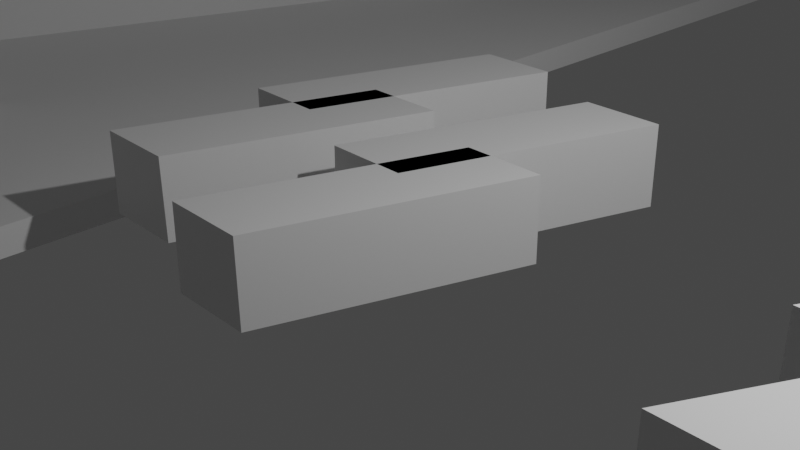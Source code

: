 # Source: runes.blend  (saved by Blender 2.82.7; exported with 4.5.12 LTS)
import bpy
from mathutils import Matrix  # noqa: F401  (used for matrix-valued properties, if any)

bpy.ops.wm.read_factory_settings(use_empty=True)
scene = bpy.context.scene
scene.name = 'Scene'

# ---- collections
col_collection = bpy.data.collections.new('Collection'); scene.collection.children.link(col_collection)

# ---- materials (node trees are filled in below, after node groups)
mat_material = bpy.data.materials.new('Material')
mat_material.alpha_threshold = 0.0
mat_material.use_transparent_shadow = False
mat_material.line_color = (0.0, 0.0, 0.0, 1.0)

# ---- material node trees
mat_material.use_nodes = True; mat_material.node_tree.nodes.clear()
_N = mat_material.node_tree.nodes; _L = mat_material.node_tree.links
n0 = _N.new('ShaderNodeOutputMaterial'); n0.name = 'Material Output'; n0.location = (300, 300)
n1 = _N.new('ShaderNodeBsdfPrincipled'); n1.name = 'Principled BSDF'; n1.location = (10, 300)
n1.distribution = 'GGX'
n1.subsurface_method = 'BURLEY'
n1.inputs[2].default_value = 0.4
n1.inputs[3].default_value = 1.45
n1.inputs[27].default_value = (0.0, 0.0, 0.0, 1.0)
n1.inputs[28].default_value = 1.0
_L.new(n1.outputs[0], n0.inputs[0])
n0.is_active_output = True

# ---- world
world_world = bpy.data.worlds.new('World'); scene.world = world_world
world_world.use_nodes = True; world_world.node_tree.nodes.clear()
_N = world_world.node_tree.nodes; _L = world_world.node_tree.links
n0 = _N.new('ShaderNodeOutputWorld'); n0.name = 'World Output'; n0.location = (300, 300)
n1 = _N.new('ShaderNodeBackground'); n1.name = 'Background'; n1.location = (10, 300)
n1.inputs[0].default_value = (0.05088, 0.05088, 0.05088, 1.0)
_L.new(n1.outputs[0], n0.inputs[0])
n0.is_active_output = True
world_world.color = (0.05088, 0.05088, 0.05088)
world_world.use_sun_shadow = False
world_world.sun_shadow_jitter_overblur = 0.0

# ---- cameras
cam_camera = bpy.data.cameras.new('Camera')
cam_camera.clip_end = 100.0
cam_camera.ortho_scale = 7.314

# ---- lights
light_light = bpy.data.lights.new('Light', 'POINT')
light_light.transmission_factor = 0.0
light_light.energy = 1000.0
light_light.shadow_soft_size = 0.1
light_light.shadow_maximum_resolution = 0.006
light_light.use_absolute_resolution = True

# ---- meshes
me_cube_002 = bpy.data.meshes.new('Cube.002')
me_cube_002.from_pydata([(1.973, 0.998, 1.0), (1.99, 1.0, -1.0), (-0.02367, -1.002, 1.0), (0.0, -1.0, -1.0), (0.008327, 0.997, 1.0), (-0.00969, 1.0, -1.0), (-2.001, -0.9962, 1.0), (-2.0, -1.0, -1.0), (1.973, -0.3354, 1.0), (1.99, -0.3333, -1.0), (-0.02367, -2.336, 1.0), (0.0, -2.333, -1.0), (0.008327, -0.3363, 1.0), (-0.00969, -0.3333, -1.0), (-2.001, -2.33, 1.0), (-2.0, -2.333, -1.0)], [], [(0, 4, 6, 2), (3, 2, 6, 7), (7, 6, 4, 5), (5, 1, 3, 7), (1, 0, 2, 3), (5, 4, 0, 1), (8, 12, 14, 10), (11, 10, 14, 15), (15, 14, 12, 13), (13, 9, 11, 15), (9, 8, 10, 11), (13, 12, 8, 9)])
_uv = me_cube_002.uv_layers.new(name='UVMap')
_uv.uv.foreach_set('vector', [0.625, 0.5, 0.875, 0.5, 0.875, 0.75, 0.625, 0.75, 0.375, 0.75, 0.625, 0.75, 0.625, 1.0, 0.375, 1.0, 0.375, 0.0, 0.625, 0.0, 0.625, 0.25, 0.375, 0.25, 0.125, 0.5, 0.375, 0.5, 0.375, 0.75, 0.125, 0.75, 0.375, 0.5, 0.625, 0.5, 0.625, 0.75, 0.375, 0.75, 0.375, 0.25, 0.625, 0.25, 0.625, 0.5, 0.375, 0.5, 0.625, 0.5, 0.875, 0.5, 0.875, 0.75, 0.625, 0.75, 0.375, 0.75, 0.625, 0.75, 0.625, 1.0, 0.375, 1.0, 0.375, 0.0, 0.625, 0.0, 0.625, 0.25, 0.375, 0.25, 0.125, 0.5, 0.375, 0.5, 0.375, 0.75, 0.125, 0.75, 0.375, 0.5, 0.625, 0.5, 0.625, 0.75, 0.375, 0.75, 0.375, 0.25, 0.625, 0.25, 0.625, 0.5, 0.375, 0.5])
me_cube_002.materials.append(mat_material)
me_cube_002.use_remesh_preserve_volume = False
me_cube_002.use_remesh_preserve_attributes = False
me_cube_002.use_mirror_vertex_groups = False
me_cube_002.update()
me_cube_003 = bpy.data.meshes.new('Cube.003')
me_cube_003.from_pydata([(1.973, 0.998, 1.0), (1.99, 1.0, -1.0), (-0.02367, -1.002, 1.0), (0.0, -1.0, -1.0), (0.008327, 0.997, 1.0), (-0.00969, 1.0, -1.0), (-2.001, -0.9962, 1.0), (-2.0, -1.0, -1.0), (1.973, -0.3354, 1.0), (1.99, -0.3333, -1.0), (-0.02367, -2.336, 1.0), (0.0, -2.333, -1.0), (0.008327, -0.3363, 1.0), (-0.00969, -0.3333, -1.0), (-2.001, -2.33, 1.0), (-2.0, -2.333, -1.0)], [], [(0, 4, 6, 2), (3, 2, 6, 7), (7, 6, 4, 5), (5, 1, 3, 7), (1, 0, 2, 3), (5, 4, 0, 1), (8, 12, 14, 10), (11, 10, 14, 15), (15, 14, 12, 13), (13, 9, 11, 15), (9, 8, 10, 11), (13, 12, 8, 9)])
_uv = me_cube_003.uv_layers.new(name='UVMap')
_uv.uv.foreach_set('vector', [0.625, 0.5, 0.875, 0.5, 0.875, 0.75, 0.625, 0.75, 0.375, 0.75, 0.625, 0.75, 0.625, 1.0, 0.375, 1.0, 0.375, 0.0, 0.625, 0.0, 0.625, 0.25, 0.375, 0.25, 0.125, 0.5, 0.375, 0.5, 0.375, 0.75, 0.125, 0.75, 0.375, 0.5, 0.625, 0.5, 0.625, 0.75, 0.375, 0.75, 0.375, 0.25, 0.625, 0.25, 0.625, 0.5, 0.375, 0.5, 0.625, 0.5, 0.875, 0.5, 0.875, 0.75, 0.625, 0.75, 0.375, 0.75, 0.625, 0.75, 0.625, 1.0, 0.375, 1.0, 0.375, 0.0, 0.625, 0.0, 0.625, 0.25, 0.375, 0.25, 0.125, 0.5, 0.375, 0.5, 0.375, 0.75, 0.125, 0.75, 0.375, 0.5, 0.625, 0.5, 0.625, 0.75, 0.375, 0.75, 0.375, 0.25, 0.625, 0.25, 0.625, 0.5, 0.375, 0.5])
me_cube_003.materials.append(mat_material)
me_cube_003.use_remesh_preserve_volume = False
me_cube_003.use_remesh_preserve_attributes = False
me_cube_003.use_mirror_vertex_groups = False
me_cube_003.update()
me_cube_004 = bpy.data.meshes.new('Cube.004')
me_cube_004.from_pydata([(-2.5, -1.0, -1.0), (-2.5, -1.0, 1.0), (0.5, 1.0, -1.0), (0.5, 1.0, 1.0), (-0.5, -1.0, -1.0), (-0.5, -1.0, 1.0), (2.5, 1.0, -1.0), (2.5, 1.0, 1.0)], [], [(0, 1, 3, 2), (2, 3, 7, 6), (6, 7, 5, 4), (4, 5, 1, 0), (2, 6, 4, 0), (7, 3, 1, 5)])
_uv = me_cube_004.uv_layers.new(name='UVMap')
_uv.uv.foreach_set('vector', [0.375, 0.0, 0.625, 0.0, 0.625, 0.25, 0.375, 0.25, 0.375, 0.25, 0.625, 0.25, 0.625, 0.5, 0.375, 0.5, 0.375, 0.5, 0.625, 0.5, 0.625, 0.75, 0.375, 0.75, 0.375, 0.75, 0.625, 0.75, 0.625, 1.0, 0.375, 1.0, 0.125, 0.5, 0.375, 0.5, 0.375, 0.75, 0.125, 0.75, 0.625, 0.5, 0.875, 0.5, 0.875, 0.75, 0.625, 0.75])
me_cube_004.use_remesh_fix_poles = True
me_cube_004.use_remesh_preserve_attributes = False
me_cube_004.use_mirror_vertex_groups = False
me_cube_004.update()
me_cube_005 = bpy.data.meshes.new('Cube.005')
me_cube_005.from_pydata([(-2.5, -1.0, -1.0), (-2.5, -1.0, 1.0), (0.5, 1.0, -1.0), (0.5, 1.0, 1.0), (-0.5, -1.0, -1.0), (-0.5, -1.0, 1.0), (2.5, 1.0, -1.0), (2.5, 1.0, 1.0)], [], [(0, 1, 3, 2), (2, 3, 7, 6), (6, 7, 5, 4), (4, 5, 1, 0), (2, 6, 4, 0), (7, 3, 1, 5)])
_uv = me_cube_005.uv_layers.new(name='UVMap')
_uv.uv.foreach_set('vector', [0.375, 0.0, 0.625, 0.0, 0.625, 0.25, 0.375, 0.25, 0.375, 0.25, 0.625, 0.25, 0.625, 0.5, 0.375, 0.5, 0.375, 0.5, 0.625, 0.5, 0.625, 0.75, 0.375, 0.75, 0.375, 0.75, 0.625, 0.75, 0.625, 1.0, 0.375, 1.0, 0.125, 0.5, 0.375, 0.5, 0.375, 0.75, 0.125, 0.75, 0.625, 0.5, 0.875, 0.5, 0.875, 0.75, 0.625, 0.75])
me_cube_005.use_remesh_fix_poles = True
me_cube_005.use_remesh_preserve_attributes = False
me_cube_005.use_mirror_vertex_groups = False
me_cube_005.update()
me_cube_006 = bpy.data.meshes.new('Cube.006')
me_cube_006.from_pydata([(-2.5, -1.0, -1.0), (-2.5, -1.0, 1.0), (0.5, 1.0, -1.0), (0.5, 1.0, 1.0), (-0.5, -1.0, -1.0), (-0.5, -1.0, 1.0), (2.5, 1.0, -1.0), (2.5, 1.0, 1.0)], [], [(0, 1, 3, 2), (2, 3, 7, 6), (6, 7, 5, 4), (4, 5, 1, 0), (2, 6, 4, 0), (7, 3, 1, 5)])
_uv = me_cube_006.uv_layers.new(name='UVMap')
_uv.uv.foreach_set('vector', [0.375, 0.0, 0.625, 0.0, 0.625, 0.25, 0.375, 0.25, 0.375, 0.25, 0.625, 0.25, 0.625, 0.5, 0.375, 0.5, 0.375, 0.5, 0.625, 0.5, 0.625, 0.75, 0.375, 0.75, 0.375, 0.75, 0.625, 0.75, 0.625, 1.0, 0.375, 1.0, 0.125, 0.5, 0.375, 0.5, 0.375, 0.75, 0.125, 0.75, 0.625, 0.5, 0.875, 0.5, 0.875, 0.75, 0.625, 0.75])
me_cube_006.use_remesh_fix_poles = True
me_cube_006.use_remesh_preserve_attributes = False
me_cube_006.use_mirror_vertex_groups = False
me_cube_006.update()
me_cube_007 = bpy.data.meshes.new('Cube.007')
me_cube_007.from_pydata([(-2.5, -1.0, -1.0), (-2.5, -1.0, 1.0), (0.5, 1.0, -1.0), (0.5, 1.0, 1.0), (-0.5, -1.0, -1.0), (-0.5, -1.0, 1.0), (2.5, 1.0, -1.0), (2.5, 1.0, 1.0)], [], [(0, 1, 3, 2), (2, 3, 7, 6), (6, 7, 5, 4), (4, 5, 1, 0), (2, 6, 4, 0), (7, 3, 1, 5)])
_uv = me_cube_007.uv_layers.new(name='UVMap')
_uv.uv.foreach_set('vector', [0.375, 0.0, 0.625, 0.0, 0.625, 0.25, 0.375, 0.25, 0.375, 0.25, 0.625, 0.25, 0.625, 0.5, 0.375, 0.5, 0.375, 0.5, 0.625, 0.5, 0.625, 0.75, 0.375, 0.75, 0.375, 0.75, 0.625, 0.75, 0.625, 1.0, 0.375, 1.0, 0.125, 0.5, 0.375, 0.5, 0.375, 0.75, 0.125, 0.75, 0.625, 0.5, 0.875, 0.5, 0.875, 0.75, 0.625, 0.75])
me_cube_007.use_remesh_fix_poles = True
me_cube_007.use_remesh_preserve_attributes = False
me_cube_007.use_mirror_vertex_groups = False
me_cube_007.update()
me_cube_008 = bpy.data.meshes.new('Cube.008')
me_cube_008.from_pydata([(-2.5, -1.0, -1.0), (-2.5, -1.0, 1.0), (0.5, 1.0, -1.0), (0.5, 1.0, 1.0), (-0.5, -1.0, -1.0), (-0.5, -1.0, 1.0), (2.5, 1.0, -1.0), (2.5, 1.0, 1.0)], [], [(0, 1, 3, 2), (2, 3, 7, 6), (6, 7, 5, 4), (4, 5, 1, 0), (2, 6, 4, 0), (7, 3, 1, 5)])
_uv = me_cube_008.uv_layers.new(name='UVMap')
_uv.uv.foreach_set('vector', [0.375, 0.0, 0.625, 0.0, 0.625, 0.25, 0.375, 0.25, 0.375, 0.25, 0.625, 0.25, 0.625, 0.5, 0.375, 0.5, 0.375, 0.5, 0.625, 0.5, 0.625, 0.75, 0.375, 0.75, 0.375, 0.75, 0.625, 0.75, 0.625, 1.0, 0.375, 1.0, 0.125, 0.5, 0.375, 0.5, 0.375, 0.75, 0.125, 0.75, 0.625, 0.5, 0.875, 0.5, 0.875, 0.75, 0.625, 0.75])
me_cube_008.use_remesh_fix_poles = True
me_cube_008.use_remesh_preserve_attributes = False
me_cube_008.use_mirror_vertex_groups = False
me_cube_008.update()
me_cube_009 = bpy.data.meshes.new('Cube.009')
me_cube_009.from_pydata([(1.973, 0.998, 1.0), (1.99, 1.0, -1.0), (-0.02367, -1.002, 1.0), (0.0, -1.0, -1.0), (0.008327, 0.997, 1.0), (-0.00969, 1.0, -1.0), (-2.001, -0.9962, 1.0), (-2.0, -1.0, -1.0), (1.973, -0.3354, 1.0), (1.99, -0.3333, -1.0), (-0.02367, -2.336, 1.0), (0.0, -2.333, -1.0), (0.008327, -0.3363, 1.0), (-0.00969, -0.3333, -1.0), (-2.001, -2.33, 1.0), (-2.0, -2.333, -1.0)], [], [(0, 4, 6, 2), (3, 2, 6, 7), (7, 6, 4, 5), (5, 1, 3, 7), (1, 0, 2, 3), (5, 4, 0, 1), (8, 12, 14, 10), (11, 10, 14, 15), (15, 14, 12, 13), (13, 9, 11, 15), (9, 8, 10, 11), (13, 12, 8, 9)])
_uv = me_cube_009.uv_layers.new(name='UVMap')
_uv.uv.foreach_set('vector', [0.625, 0.5, 0.875, 0.5, 0.875, 0.75, 0.625, 0.75, 0.375, 0.75, 0.625, 0.75, 0.625, 1.0, 0.375, 1.0, 0.375, 0.0, 0.625, 0.0, 0.625, 0.25, 0.375, 0.25, 0.125, 0.5, 0.375, 0.5, 0.375, 0.75, 0.125, 0.75, 0.375, 0.5, 0.625, 0.5, 0.625, 0.75, 0.375, 0.75, 0.375, 0.25, 0.625, 0.25, 0.625, 0.5, 0.375, 0.5, 0.625, 0.5, 0.875, 0.5, 0.875, 0.75, 0.625, 0.75, 0.375, 0.75, 0.625, 0.75, 0.625, 1.0, 0.375, 1.0, 0.375, 0.0, 0.625, 0.0, 0.625, 0.25, 0.375, 0.25, 0.125, 0.5, 0.375, 0.5, 0.375, 0.75, 0.125, 0.75, 0.375, 0.5, 0.625, 0.5, 0.625, 0.75, 0.375, 0.75, 0.375, 0.25, 0.625, 0.25, 0.625, 0.5, 0.375, 0.5])
me_cube_009.materials.append(mat_material)
me_cube_009.use_remesh_preserve_volume = False
me_cube_009.use_remesh_preserve_attributes = False
me_cube_009.use_mirror_vertex_groups = False
me_cube_009.update()
me_cube_010 = bpy.data.meshes.new('Cube.010')
me_cube_010.from_pydata([(1.973, 0.998, 1.0), (1.99, 1.0, -1.0), (-0.02367, -1.002, 1.0), (0.0, -1.0, -1.0), (0.008327, 0.997, 1.0), (-0.00969, 1.0, -1.0), (-2.001, -0.9962, 1.0), (-2.0, -1.0, -1.0), (1.973, -0.3354, 1.0), (1.99, -0.3333, -1.0), (-0.02367, -2.336, 1.0), (0.0, -2.333, -1.0), (0.008327, -0.3363, 1.0), (-0.00969, -0.3333, -1.0), (-2.001, -2.33, 1.0), (-2.0, -2.333, -1.0)], [], [(0, 4, 6, 2), (3, 2, 6, 7), (7, 6, 4, 5), (5, 1, 3, 7), (1, 0, 2, 3), (5, 4, 0, 1), (8, 12, 14, 10), (11, 10, 14, 15), (15, 14, 12, 13), (13, 9, 11, 15), (9, 8, 10, 11), (13, 12, 8, 9)])
_uv = me_cube_010.uv_layers.new(name='UVMap')
_uv.uv.foreach_set('vector', [0.625, 0.5, 0.875, 0.5, 0.875, 0.75, 0.625, 0.75, 0.375, 0.75, 0.625, 0.75, 0.625, 1.0, 0.375, 1.0, 0.375, 0.0, 0.625, 0.0, 0.625, 0.25, 0.375, 0.25, 0.125, 0.5, 0.375, 0.5, 0.375, 0.75, 0.125, 0.75, 0.375, 0.5, 0.625, 0.5, 0.625, 0.75, 0.375, 0.75, 0.375, 0.25, 0.625, 0.25, 0.625, 0.5, 0.375, 0.5, 0.625, 0.5, 0.875, 0.5, 0.875, 0.75, 0.625, 0.75, 0.375, 0.75, 0.625, 0.75, 0.625, 1.0, 0.375, 1.0, 0.375, 0.0, 0.625, 0.0, 0.625, 0.25, 0.375, 0.25, 0.125, 0.5, 0.375, 0.5, 0.375, 0.75, 0.125, 0.75, 0.375, 0.5, 0.625, 0.5, 0.625, 0.75, 0.375, 0.75, 0.375, 0.25, 0.625, 0.25, 0.625, 0.5, 0.375, 0.5])
me_cube_010.materials.append(mat_material)
me_cube_010.use_remesh_preserve_volume = False
me_cube_010.use_remesh_preserve_attributes = False
me_cube_010.use_mirror_vertex_groups = False
me_cube_010.update()
me_cube_011 = bpy.data.meshes.new('Cube.011')
me_cube_011.from_pydata([(-1.0, -1.0, -1.0), (-1.0, -1.0, 1.0), (-1.0, 1.0, -1.0), (-1.0, 1.0, 1.0), (1.0, -1.0, -1.0), (1.0, -1.0, 1.0), (1.0, 1.0, -1.0), (1.0, 1.0, 1.0)], [], [(0, 1, 3, 2), (2, 3, 7, 6), (6, 7, 5, 4), (4, 5, 1, 0), (2, 6, 4, 0), (7, 3, 1, 5)])
_uv = me_cube_011.uv_layers.new(name='UVMap')
_uv.uv.foreach_set('vector', [0.375, 0.0, 0.625, 0.0, 0.625, 0.25, 0.375, 0.25, 0.375, 0.25, 0.625, 0.25, 0.625, 0.5, 0.375, 0.5, 0.375, 0.5, 0.625, 0.5, 0.625, 0.75, 0.375, 0.75, 0.375, 0.75, 0.625, 0.75, 0.625, 1.0, 0.375, 1.0, 0.125, 0.5, 0.375, 0.5, 0.375, 0.75, 0.125, 0.75, 0.625, 0.5, 0.875, 0.5, 0.875, 0.75, 0.625, 0.75])
me_cube_011.use_remesh_fix_poles = True
me_cube_011.use_remesh_preserve_attributes = False
me_cube_011.use_mirror_vertex_groups = False
me_cube_011.update()
me_cube_012 = bpy.data.meshes.new('Cube.012')
me_cube_012.from_pydata([(1.973, 0.998, 1.0), (1.99, 1.0, -1.0), (-0.02367, -1.002, 1.0), (0.0, -1.0, -1.0), (0.008327, 0.997, 1.0), (-0.00969, 1.0, -1.0), (-2.001, -0.9962, 1.0), (-2.0, -1.0, -1.0), (1.973, -0.3354, 1.0), (1.99, -0.3333, -1.0), (-0.02367, -2.336, 1.0), (0.0, -2.333, -1.0), (0.008327, -0.3363, 1.0), (-0.00969, -0.3333, -1.0), (-2.001, -2.33, 1.0), (-2.0, -2.333, -1.0)], [], [(0, 4, 6, 2), (3, 2, 6, 7), (7, 6, 4, 5), (5, 1, 3, 7), (1, 0, 2, 3), (5, 4, 0, 1), (8, 12, 14, 10), (11, 10, 14, 15), (15, 14, 12, 13), (13, 9, 11, 15), (9, 8, 10, 11), (13, 12, 8, 9)])
_uv = me_cube_012.uv_layers.new(name='UVMap')
_uv.uv.foreach_set('vector', [0.625, 0.5, 0.875, 0.5, 0.875, 0.75, 0.625, 0.75, 0.375, 0.75, 0.625, 0.75, 0.625, 1.0, 0.375, 1.0, 0.375, 0.0, 0.625, 0.0, 0.625, 0.25, 0.375, 0.25, 0.125, 0.5, 0.375, 0.5, 0.375, 0.75, 0.125, 0.75, 0.375, 0.5, 0.625, 0.5, 0.625, 0.75, 0.375, 0.75, 0.375, 0.25, 0.625, 0.25, 0.625, 0.5, 0.375, 0.5, 0.625, 0.5, 0.875, 0.5, 0.875, 0.75, 0.625, 0.75, 0.375, 0.75, 0.625, 0.75, 0.625, 1.0, 0.375, 1.0, 0.375, 0.0, 0.625, 0.0, 0.625, 0.25, 0.375, 0.25, 0.125, 0.5, 0.375, 0.5, 0.375, 0.75, 0.125, 0.75, 0.375, 0.5, 0.625, 0.5, 0.625, 0.75, 0.375, 0.75, 0.375, 0.25, 0.625, 0.25, 0.625, 0.5, 0.375, 0.5])
me_cube_012.materials.append(mat_material)
me_cube_012.use_remesh_preserve_volume = False
me_cube_012.use_remesh_preserve_attributes = False
me_cube_012.use_mirror_vertex_groups = False
me_cube_012.update()
me_cube_013 = bpy.data.meshes.new('Cube.013')
me_cube_013.from_pydata([(1.973, 0.998, 1.0), (1.99, 1.0, -1.0), (-0.02367, -1.002, 1.0), (0.0, -1.0, -1.0), (0.008327, 0.997, 1.0), (-0.00969, 1.0, -1.0), (-2.001, -0.9962, 1.0), (-2.0, -1.0, -1.0), (1.973, -0.3354, 1.0), (1.99, -0.3333, -1.0), (-0.02367, -2.336, 1.0), (0.0, -2.333, -1.0), (0.008327, -0.3363, 1.0), (-0.00969, -0.3333, -1.0), (-2.001, -2.33, 1.0), (-2.0, -2.333, -1.0)], [], [(0, 4, 6, 2), (3, 2, 6, 7), (7, 6, 4, 5), (5, 1, 3, 7), (1, 0, 2, 3), (5, 4, 0, 1), (8, 12, 14, 10), (11, 10, 14, 15), (15, 14, 12, 13), (13, 9, 11, 15), (9, 8, 10, 11), (13, 12, 8, 9)])
_uv = me_cube_013.uv_layers.new(name='UVMap')
_uv.uv.foreach_set('vector', [0.625, 0.5, 0.875, 0.5, 0.875, 0.75, 0.625, 0.75, 0.375, 0.75, 0.625, 0.75, 0.625, 1.0, 0.375, 1.0, 0.375, 0.0, 0.625, 0.0, 0.625, 0.25, 0.375, 0.25, 0.125, 0.5, 0.375, 0.5, 0.375, 0.75, 0.125, 0.75, 0.375, 0.5, 0.625, 0.5, 0.625, 0.75, 0.375, 0.75, 0.375, 0.25, 0.625, 0.25, 0.625, 0.5, 0.375, 0.5, 0.625, 0.5, 0.875, 0.5, 0.875, 0.75, 0.625, 0.75, 0.375, 0.75, 0.625, 0.75, 0.625, 1.0, 0.375, 1.0, 0.375, 0.0, 0.625, 0.0, 0.625, 0.25, 0.375, 0.25, 0.125, 0.5, 0.375, 0.5, 0.375, 0.75, 0.125, 0.75, 0.375, 0.5, 0.625, 0.5, 0.625, 0.75, 0.375, 0.75, 0.375, 0.25, 0.625, 0.25, 0.625, 0.5, 0.375, 0.5])
me_cube_013.materials.append(mat_material)
me_cube_013.use_remesh_preserve_volume = False
me_cube_013.use_remesh_preserve_attributes = False
me_cube_013.use_mirror_vertex_groups = False
me_cube_013.update()
me_cube_014 = bpy.data.meshes.new('Cube.014')
me_cube_014.from_pydata([(-1.0, -1.0, -1.0), (-1.0, -1.0, 1.0), (-1.0, 1.0, -1.0), (-1.0, 1.0, 1.0), (1.0, -1.0, -1.0), (1.0, -1.0, 1.0), (1.0, 1.0, -1.0), (1.0, 1.0, 1.0)], [], [(0, 1, 3, 2), (2, 3, 7, 6), (6, 7, 5, 4), (4, 5, 1, 0), (2, 6, 4, 0), (7, 3, 1, 5)])
_uv = me_cube_014.uv_layers.new(name='UVMap')
_uv.uv.foreach_set('vector', [0.375, 0.0, 0.625, 0.0, 0.625, 0.25, 0.375, 0.25, 0.375, 0.25, 0.625, 0.25, 0.625, 0.5, 0.375, 0.5, 0.375, 0.5, 0.625, 0.5, 0.625, 0.75, 0.375, 0.75, 0.375, 0.75, 0.625, 0.75, 0.625, 1.0, 0.375, 1.0, 0.125, 0.5, 0.375, 0.5, 0.375, 0.75, 0.125, 0.75, 0.625, 0.5, 0.875, 0.5, 0.875, 0.75, 0.625, 0.75])
me_cube_014.use_remesh_fix_poles = True
me_cube_014.use_remesh_preserve_attributes = False
me_cube_014.use_mirror_vertex_groups = False
me_cube_014.update()
me_cube_016 = bpy.data.meshes.new('Cube.016')
me_cube_016.from_pydata([(-1.0, -1.0, -1.0), (-1.0, -1.0, 1.0), (-1.0, 1.0, -1.0), (-1.0, 1.0, 1.0), (1.0, -1.0, -1.0), (1.0, -1.0, 1.0), (1.0, 1.0, -1.0), (1.0, 1.0, 1.0)], [], [(0, 1, 3, 2), (2, 3, 7, 6), (6, 7, 5, 4), (4, 5, 1, 0), (2, 6, 4, 0), (7, 3, 1, 5)])
_uv = me_cube_016.uv_layers.new(name='UVMap')
_uv.uv.foreach_set('vector', [0.375, 0.0, 0.625, 0.0, 0.625, 0.25, 0.375, 0.25, 0.375, 0.25, 0.625, 0.25, 0.625, 0.5, 0.375, 0.5, 0.375, 0.5, 0.625, 0.5, 0.625, 0.75, 0.375, 0.75, 0.375, 0.75, 0.625, 0.75, 0.625, 1.0, 0.375, 1.0, 0.125, 0.5, 0.375, 0.5, 0.375, 0.75, 0.125, 0.75, 0.625, 0.5, 0.875, 0.5, 0.875, 0.75, 0.625, 0.75])
me_cube_016.use_remesh_fix_poles = True
me_cube_016.use_remesh_preserve_attributes = False
me_cube_016.use_mirror_vertex_groups = False
me_cube_016.update()

# ---- objects
ob_light = bpy.data.objects.new('Light', light_light)
ob_camera = bpy.data.objects.new('Camera', cam_camera)
ob_cube_001 = bpy.data.objects.new('Cube.001', me_cube_002)
ob_cube_002 = bpy.data.objects.new('Cube.002', me_cube_003)
ob_cube = bpy.data.objects.new('Cube', me_cube_004)
ob_cube_003 = bpy.data.objects.new('Cube.003', me_cube_005)
ob_cube_004 = bpy.data.objects.new('Cube.004', me_cube_006)
ob_cube_005 = bpy.data.objects.new('Cube.005', me_cube_007)
ob_cube_006 = bpy.data.objects.new('Cube.006', me_cube_008)
ob_cube_007 = bpy.data.objects.new('Cube.007', me_cube_009)
ob_cube_008 = bpy.data.objects.new('Cube.008', me_cube_010)
ob_cube_009 = bpy.data.objects.new('Cube.009', me_cube_011)
ob_cube_010 = bpy.data.objects.new('Cube.010', me_cube_012)
ob_cube_011 = bpy.data.objects.new('Cube.011', me_cube_013)
ob_cube_012 = bpy.data.objects.new('Cube.012', me_cube_014)
ob_cube_013 = bpy.data.objects.new('Cube.013', me_cube_016)

# ---- transforms, parenting, visibility, modifiers, constraints
ob_light.location = (5.076, 1.005, 5.904)
ob_light.rotation_euler = (0.6503, 0.05522, 1.866)
ob_light.lock_rotations_4d = False
ob_light.empty_display_type = 'ARROWS'
ob_light.color = (0.0, 0.0, 0.0, 0.0)
ob_light.lineart.crease_threshold = 0.0
ob_camera.location = (7.359, -6.926, 4.958)
ob_camera.rotation_euler = (1.109, 0.0, 0.8149)
ob_camera.lock_rotations_4d = False
ob_camera.empty_display_type = 'ARROWS'
ob_camera.color = (0.0, 0.0, 0.0, 0.0)
ob_camera.display_type = 'WIRE'
ob_camera.lineart.crease_threshold = 0.0
ob_cube_001.location = (0.0, 1.5, 0.0)
ob_cube_001.scale = (0.5, 1.5, 0.5)
ob_cube_001.lock_rotations_4d = False
ob_cube_001.empty_display_type = 'ARROWS'
ob_cube_001.lineart.crease_threshold = 0.0
ob_cube_002.location = (-2.0, 2.0, 0.0)
ob_cube_002.scale = (0.5, 1.5, 0.5)
ob_cube_002.lock_rotations_4d = False
ob_cube_002.empty_display_type = 'ARROWS'
ob_cube_002.lineart.crease_threshold = 0.0
ob_cube.location = (5.237, 0.0, 0.0)
ob_cube.scale = (0.5, 1.5, 0.5)
ob_cube.lineart.crease_threshold = 0.0
ob_cube_003.location = (5.237, 2.0, 0.0)
ob_cube_003.scale = (0.5, 1.5, 0.5)
ob_cube_003.lineart.crease_threshold = 0.0
ob_cube_004.location = (10.24, -0.5, 0.0)
ob_cube_004.scale = (0.5, 1.5, 0.5)
ob_cube_004.lineart.crease_threshold = 0.0
ob_cube_005.location = (7.237, -0.5, 0.0)
ob_cube_005.scale = (0.5, 1.5, 0.5)
ob_cube_005.lineart.crease_threshold = 0.0
ob_cube_006.location = (7.237, 1.5, 0.0)
ob_cube_006.scale = (0.5, 1.5, 0.5)
ob_cube_006.lineart.crease_threshold = 0.0
ob_cube_007.location = (-13.0, 1.833, 0.3333)
ob_cube_007.scale = (2.5, 7.5, 1.25)
ob_cube_007.lock_rotations_4d = False
ob_cube_007.empty_display_type = 'ARROWS'
ob_cube_007.lineart.crease_threshold = 0.0
ob_cube_008.location = (-23.0, 4.333, 0.3333)
ob_cube_008.scale = (2.5, 7.5, 1.25)
ob_cube_008.lock_rotations_4d = False
ob_cube_008.empty_display_type = 'ARROWS'
ob_cube_008.lineart.crease_threshold = 0.0
ob_cube_009.location = (-18.0, -1.917, -0.9167)
ob_cube_009.scale = (13.96, 16.5, 0.2)
ob_cube_009.lineart.crease_threshold = 0.0
ob_cube_010.location = (-73.0, 1.833, 0.3333)
ob_cube_010.scale = (2.5, 7.5, 1.25)
ob_cube_010.lock_rotations_4d = False
ob_cube_010.empty_display_type = 'ARROWS'
ob_cube_010.lineart.crease_threshold = 0.0
ob_cube_011.location = (-83.0, 4.333, 0.3333)
ob_cube_011.scale = (2.5, 7.5, 1.25)
ob_cube_011.lock_rotations_4d = False
ob_cube_011.empty_display_type = 'ARROWS'
ob_cube_011.lineart.crease_threshold = 0.0
ob_cube_012.location = (-78.0, 5.083, -0.6567)
ob_cube_012.scale = (4.189, 0.825, 0.3)
ob_cube_012.lineart.crease_threshold = 0.0
ob_cube_013.location = (-78.0, -9.917, -0.6567)
ob_cube_013.scale = (4.189, 0.825, 0.3)
ob_cube_013.lineart.crease_threshold = 0.0

# ---- collection membership
col_collection.objects.link(ob_light)
col_collection.objects.link(ob_camera)
col_collection.objects.link(ob_cube_001)
col_collection.objects.link(ob_cube_002)
col_collection.objects.link(ob_cube)
col_collection.objects.link(ob_cube_003)
col_collection.objects.link(ob_cube_004)
col_collection.objects.link(ob_cube_005)
col_collection.objects.link(ob_cube_006)
col_collection.objects.link(ob_cube_007)
col_collection.objects.link(ob_cube_008)
col_collection.objects.link(ob_cube_009)
col_collection.objects.link(ob_cube_010)
col_collection.objects.link(ob_cube_011)
col_collection.objects.link(ob_cube_012)
col_collection.objects.link(ob_cube_013)

# ---- scene / render settings (as saved in the file)
scene.camera = ob_camera
scene.frame_start = 1; scene.frame_end = 250; scene.frame_set(1)
scene.render.engine = 'BLENDER_EEVEE_NEXT'
scene.cycles.use_denoising = False
scene.cycles.samples = 128
scene.cycles.sampling_pattern = 'TABULATED_SOBOL'
scene.cycles.use_adaptive_sampling = False
scene.cycles.use_light_tree = False
scene.view_settings.view_transform = 'Filmic'
bpy.context.view_layer.update()
